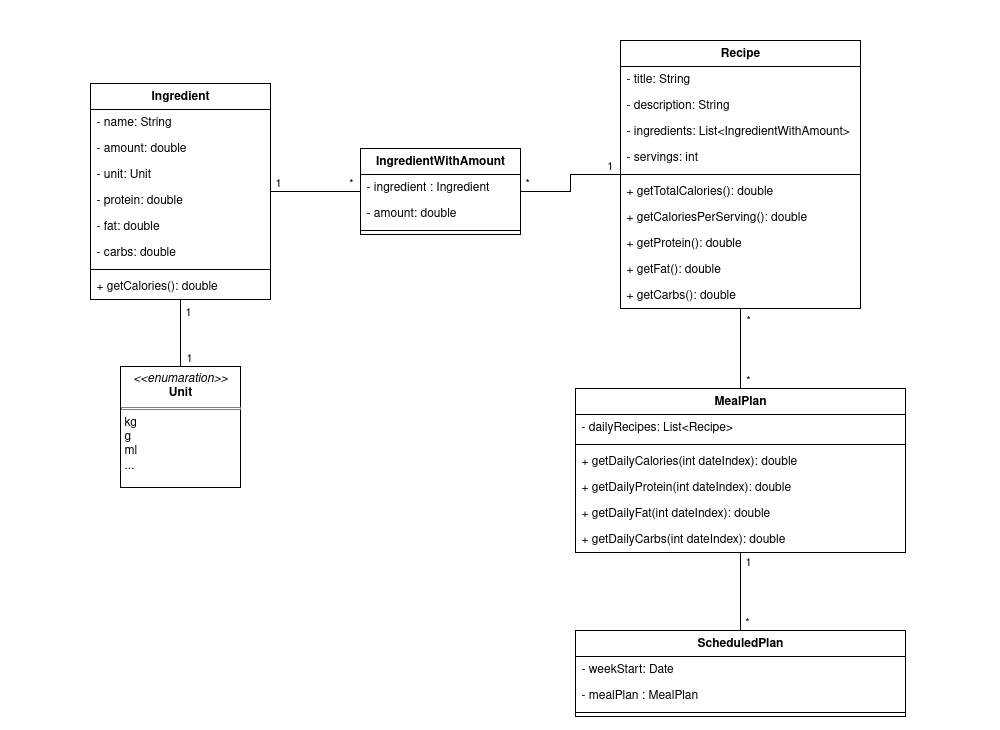

The diagram above was exported from draw.io. Its source (the exported page's mxGraphModel, read from the mxfile embedded in the PNG):
<mxGraphModel dx="2128" dy="771" grid="1" gridSize="10" guides="1" tooltips="1" connect="1" arrows="1" fold="1" page="1" pageScale="1" pageWidth="827" pageHeight="1169" math="0" shadow="0">
  <root>
    <mxCell id="0" />
    <mxCell id="1" parent="0" />
    <mxCell id="Ju2u4vSDoSm9SqkSdvkh-88" value="" style="rounded=0;whiteSpace=wrap;html=1;strokeColor=none;" vertex="1" parent="1">
      <mxGeometry x="-220" y="40" width="1000" height="730" as="geometry" />
    </mxCell>
    <mxCell id="iOSBc8FR9pX-Tii-rnxg-1" value="IngredientWithAmount" style="swimlane;fontStyle=1;align=center;verticalAlign=top;childLayout=stackLayout;horizontal=1;startSize=26;horizontalStack=0;resizeParent=1;resizeParentMax=0;resizeLast=0;collapsible=1;marginBottom=0;whiteSpace=wrap;html=1;" parent="1" vertex="1">
      <mxGeometry x="140" y="188" width="160" height="86" as="geometry" />
    </mxCell>
    <mxCell id="iOSBc8FR9pX-Tii-rnxg-2" value="&lt;div&gt;- ingredient : Ingredient&lt;/div&gt;" style="text;strokeColor=none;fillColor=none;align=left;verticalAlign=top;spacingLeft=4;spacingRight=4;overflow=hidden;rotatable=0;points=[[0,0.5],[1,0.5]];portConstraint=eastwest;whiteSpace=wrap;html=1;" parent="iOSBc8FR9pX-Tii-rnxg-1" vertex="1">
      <mxGeometry y="26" width="160" height="26" as="geometry" />
    </mxCell>
    <mxCell id="iOSBc8FR9pX-Tii-rnxg-9" value="- amount: double" style="text;strokeColor=none;fillColor=none;align=left;verticalAlign=top;spacingLeft=4;spacingRight=4;overflow=hidden;rotatable=0;points=[[0,0.5],[1,0.5]];portConstraint=eastwest;whiteSpace=wrap;html=1;" parent="iOSBc8FR9pX-Tii-rnxg-1" vertex="1">
      <mxGeometry y="52" width="160" height="26" as="geometry" />
    </mxCell>
    <mxCell id="iOSBc8FR9pX-Tii-rnxg-3" value="" style="line;strokeWidth=1;fillColor=none;align=left;verticalAlign=middle;spacingTop=-1;spacingLeft=3;spacingRight=3;rotatable=0;labelPosition=right;points=[];portConstraint=eastwest;strokeColor=inherit;" parent="iOSBc8FR9pX-Tii-rnxg-1" vertex="1">
      <mxGeometry y="78" width="160" height="8" as="geometry" />
    </mxCell>
    <mxCell id="iOSBc8FR9pX-Tii-rnxg-15" value="Recipe" style="swimlane;fontStyle=1;align=center;verticalAlign=top;childLayout=stackLayout;horizontal=1;startSize=26;horizontalStack=0;resizeParent=1;resizeParentMax=0;resizeLast=0;collapsible=1;marginBottom=0;whiteSpace=wrap;html=1;" parent="1" vertex="1">
      <mxGeometry x="400" y="80" width="240" height="268" as="geometry" />
    </mxCell>
    <mxCell id="iOSBc8FR9pX-Tii-rnxg-16" value="- title: String" style="text;strokeColor=none;fillColor=none;align=left;verticalAlign=top;spacingLeft=4;spacingRight=4;overflow=hidden;rotatable=0;points=[[0,0.5],[1,0.5]];portConstraint=eastwest;whiteSpace=wrap;html=1;" parent="iOSBc8FR9pX-Tii-rnxg-15" vertex="1">
      <mxGeometry y="26" width="240" height="26" as="geometry" />
    </mxCell>
    <mxCell id="iOSBc8FR9pX-Tii-rnxg-19" value="- description: String" style="text;strokeColor=none;fillColor=none;align=left;verticalAlign=top;spacingLeft=4;spacingRight=4;overflow=hidden;rotatable=0;points=[[0,0.5],[1,0.5]];portConstraint=eastwest;whiteSpace=wrap;html=1;" parent="iOSBc8FR9pX-Tii-rnxg-15" vertex="1">
      <mxGeometry y="52" width="240" height="26" as="geometry" />
    </mxCell>
    <mxCell id="iOSBc8FR9pX-Tii-rnxg-20" value="- ingredients: List&amp;lt;IngredientWithAmount&amp;gt;" style="text;strokeColor=none;fillColor=none;align=left;verticalAlign=top;spacingLeft=4;spacingRight=4;overflow=hidden;rotatable=0;points=[[0,0.5],[1,0.5]];portConstraint=eastwest;whiteSpace=wrap;html=1;" parent="iOSBc8FR9pX-Tii-rnxg-15" vertex="1">
      <mxGeometry y="78" width="240" height="26" as="geometry" />
    </mxCell>
    <mxCell id="iOSBc8FR9pX-Tii-rnxg-21" value="- servings: int" style="text;strokeColor=none;fillColor=none;align=left;verticalAlign=top;spacingLeft=4;spacingRight=4;overflow=hidden;rotatable=0;points=[[0,0.5],[1,0.5]];portConstraint=eastwest;whiteSpace=wrap;html=1;" parent="iOSBc8FR9pX-Tii-rnxg-15" vertex="1">
      <mxGeometry y="104" width="240" height="26" as="geometry" />
    </mxCell>
    <mxCell id="iOSBc8FR9pX-Tii-rnxg-17" value="" style="line;strokeWidth=1;fillColor=none;align=left;verticalAlign=middle;spacingTop=-1;spacingLeft=3;spacingRight=3;rotatable=0;labelPosition=right;points=[];portConstraint=eastwest;strokeColor=inherit;" parent="iOSBc8FR9pX-Tii-rnxg-15" vertex="1">
      <mxGeometry y="130" width="240" height="8" as="geometry" />
    </mxCell>
    <mxCell id="iOSBc8FR9pX-Tii-rnxg-18" value="+ getTotalCalories(): double" style="text;strokeColor=none;fillColor=none;align=left;verticalAlign=top;spacingLeft=4;spacingRight=4;overflow=hidden;rotatable=0;points=[[0,0.5],[1,0.5]];portConstraint=eastwest;whiteSpace=wrap;html=1;" parent="iOSBc8FR9pX-Tii-rnxg-15" vertex="1">
      <mxGeometry y="138" width="240" height="26" as="geometry" />
    </mxCell>
    <mxCell id="Ju2u4vSDoSm9SqkSdvkh-35" value="+ getCaloriesPerServing(): double" style="text;strokeColor=none;fillColor=none;align=left;verticalAlign=top;spacingLeft=4;spacingRight=4;overflow=hidden;rotatable=0;points=[[0,0.5],[1,0.5]];portConstraint=eastwest;whiteSpace=wrap;html=1;" vertex="1" parent="iOSBc8FR9pX-Tii-rnxg-15">
      <mxGeometry y="164" width="240" height="26" as="geometry" />
    </mxCell>
    <mxCell id="iOSBc8FR9pX-Tii-rnxg-23" value="+ getProtein(): double" style="text;strokeColor=none;fillColor=none;align=left;verticalAlign=top;spacingLeft=4;spacingRight=4;overflow=hidden;rotatable=0;points=[[0,0.5],[1,0.5]];portConstraint=eastwest;whiteSpace=wrap;html=1;" parent="iOSBc8FR9pX-Tii-rnxg-15" vertex="1">
      <mxGeometry y="190" width="240" height="26" as="geometry" />
    </mxCell>
    <mxCell id="Ju2u4vSDoSm9SqkSdvkh-37" value="+ getFat(): double" style="text;strokeColor=none;fillColor=none;align=left;verticalAlign=top;spacingLeft=4;spacingRight=4;overflow=hidden;rotatable=0;points=[[0,0.5],[1,0.5]];portConstraint=eastwest;whiteSpace=wrap;html=1;" vertex="1" parent="iOSBc8FR9pX-Tii-rnxg-15">
      <mxGeometry y="216" width="240" height="26" as="geometry" />
    </mxCell>
    <mxCell id="Ju2u4vSDoSm9SqkSdvkh-38" value="+ getCarbs(): double" style="text;strokeColor=none;fillColor=none;align=left;verticalAlign=top;spacingLeft=4;spacingRight=4;overflow=hidden;rotatable=0;points=[[0,0.5],[1,0.5]];portConstraint=eastwest;whiteSpace=wrap;html=1;" vertex="1" parent="iOSBc8FR9pX-Tii-rnxg-15">
      <mxGeometry y="242" width="240" height="26" as="geometry" />
    </mxCell>
    <mxCell id="iOSBc8FR9pX-Tii-rnxg-24" value="MealPlan" style="swimlane;fontStyle=1;align=center;verticalAlign=top;childLayout=stackLayout;horizontal=1;startSize=26;horizontalStack=0;resizeParent=1;resizeParentMax=0;resizeLast=0;collapsible=1;marginBottom=0;whiteSpace=wrap;html=1;" parent="1" vertex="1">
      <mxGeometry x="355" y="428" width="330" height="164" as="geometry" />
    </mxCell>
    <mxCell id="iOSBc8FR9pX-Tii-rnxg-26" value="- dailyRecipes: List&amp;lt;Recipe&amp;gt;&amp;nbsp;" style="text;strokeColor=none;fillColor=none;align=left;verticalAlign=top;spacingLeft=4;spacingRight=4;overflow=hidden;rotatable=0;points=[[0,0.5],[1,0.5]];portConstraint=eastwest;whiteSpace=wrap;html=1;" parent="iOSBc8FR9pX-Tii-rnxg-24" vertex="1">
      <mxGeometry y="26" width="330" height="26" as="geometry" />
    </mxCell>
    <mxCell id="iOSBc8FR9pX-Tii-rnxg-29" value="" style="line;strokeWidth=1;fillColor=none;align=left;verticalAlign=middle;spacingTop=-1;spacingLeft=3;spacingRight=3;rotatable=0;labelPosition=right;points=[];portConstraint=eastwest;strokeColor=inherit;" parent="iOSBc8FR9pX-Tii-rnxg-24" vertex="1">
      <mxGeometry y="52" width="330" height="8" as="geometry" />
    </mxCell>
    <mxCell id="iOSBc8FR9pX-Tii-rnxg-30" value="+ getDailyCalories(int dateIndex): double" style="text;strokeColor=none;fillColor=none;align=left;verticalAlign=top;spacingLeft=4;spacingRight=4;overflow=hidden;rotatable=0;points=[[0,0.5],[1,0.5]];portConstraint=eastwest;whiteSpace=wrap;html=1;" parent="iOSBc8FR9pX-Tii-rnxg-24" vertex="1">
      <mxGeometry y="60" width="330" height="26" as="geometry" />
    </mxCell>
    <mxCell id="Ju2u4vSDoSm9SqkSdvkh-50" value="+ getDailyProtein(int dateIndex): double" style="text;strokeColor=none;fillColor=none;align=left;verticalAlign=top;spacingLeft=4;spacingRight=4;overflow=hidden;rotatable=0;points=[[0,0.5],[1,0.5]];portConstraint=eastwest;whiteSpace=wrap;html=1;" vertex="1" parent="iOSBc8FR9pX-Tii-rnxg-24">
      <mxGeometry y="86" width="330" height="26" as="geometry" />
    </mxCell>
    <mxCell id="Ju2u4vSDoSm9SqkSdvkh-51" value="+ getDailyFat(int dateIndex): double" style="text;strokeColor=none;fillColor=none;align=left;verticalAlign=top;spacingLeft=4;spacingRight=4;overflow=hidden;rotatable=0;points=[[0,0.5],[1,0.5]];portConstraint=eastwest;whiteSpace=wrap;html=1;" vertex="1" parent="iOSBc8FR9pX-Tii-rnxg-24">
      <mxGeometry y="112" width="330" height="26" as="geometry" />
    </mxCell>
    <mxCell id="iOSBc8FR9pX-Tii-rnxg-31" value="+ getDailyCarbs(int dateIndex): double" style="text;strokeColor=none;fillColor=none;align=left;verticalAlign=top;spacingLeft=4;spacingRight=4;overflow=hidden;rotatable=0;points=[[0,0.5],[1,0.5]];portConstraint=eastwest;whiteSpace=wrap;html=1;" parent="iOSBc8FR9pX-Tii-rnxg-24" vertex="1">
      <mxGeometry y="138" width="330" height="26" as="geometry" />
    </mxCell>
    <mxCell id="Ju2u4vSDoSm9SqkSdvkh-24" value="&lt;p style=&quot;margin:0px;margin-top:4px;text-align:center;&quot;&gt;&lt;i&gt;&amp;lt;&amp;lt;enumaration&amp;gt;&amp;gt;&lt;/i&gt;&lt;br&gt;&lt;b&gt;Unit&lt;/b&gt;&lt;/p&gt;&lt;hr size=&quot;1&quot; style=&quot;border-style:solid;&quot;&gt;&lt;p style=&quot;margin:0px;margin-left:4px;&quot;&gt;kg&lt;/p&gt;&lt;p style=&quot;margin:0px;margin-left:4px;&quot;&gt;g&lt;/p&gt;&lt;p style=&quot;margin:0px;margin-left:4px;&quot;&gt;ml&lt;/p&gt;&lt;p style=&quot;margin:0px;margin-left:4px;&quot;&gt;...&lt;/p&gt;" style="verticalAlign=top;align=left;overflow=fill;html=1;whiteSpace=wrap;" vertex="1" parent="1">
      <mxGeometry x="-100" y="406" width="120" height="121" as="geometry" />
    </mxCell>
    <mxCell id="Ju2u4vSDoSm9SqkSdvkh-39" value="ScheduledPlan" style="swimlane;fontStyle=1;align=center;verticalAlign=top;childLayout=stackLayout;horizontal=1;startSize=26;horizontalStack=0;resizeParent=1;resizeParentMax=0;resizeLast=0;collapsible=1;marginBottom=0;whiteSpace=wrap;html=1;" vertex="1" parent="1">
      <mxGeometry x="355" y="670" width="330" height="86" as="geometry" />
    </mxCell>
    <mxCell id="Ju2u4vSDoSm9SqkSdvkh-40" value="- weekStart: Date" style="text;strokeColor=none;fillColor=none;align=left;verticalAlign=top;spacingLeft=4;spacingRight=4;overflow=hidden;rotatable=0;points=[[0,0.5],[1,0.5]];portConstraint=eastwest;whiteSpace=wrap;html=1;" vertex="1" parent="Ju2u4vSDoSm9SqkSdvkh-39">
      <mxGeometry y="26" width="330" height="26" as="geometry" />
    </mxCell>
    <mxCell id="Ju2u4vSDoSm9SqkSdvkh-41" value="- mealPlan : MealPlan" style="text;strokeColor=none;fillColor=none;align=left;verticalAlign=top;spacingLeft=4;spacingRight=4;overflow=hidden;rotatable=0;points=[[0,0.5],[1,0.5]];portConstraint=eastwest;whiteSpace=wrap;html=1;" vertex="1" parent="Ju2u4vSDoSm9SqkSdvkh-39">
      <mxGeometry y="52" width="330" height="26" as="geometry" />
    </mxCell>
    <mxCell id="Ju2u4vSDoSm9SqkSdvkh-42" value="" style="line;strokeWidth=1;fillColor=none;align=left;verticalAlign=middle;spacingTop=-1;spacingLeft=3;spacingRight=3;rotatable=0;labelPosition=right;points=[];portConstraint=eastwest;strokeColor=inherit;" vertex="1" parent="Ju2u4vSDoSm9SqkSdvkh-39">
      <mxGeometry y="78" width="330" height="8" as="geometry" />
    </mxCell>
    <mxCell id="Ju2u4vSDoSm9SqkSdvkh-54" value="Ingredient" style="swimlane;fontStyle=1;align=center;verticalAlign=top;childLayout=stackLayout;horizontal=1;startSize=26;horizontalStack=0;resizeParent=1;resizeParentMax=0;resizeLast=0;collapsible=1;marginBottom=0;whiteSpace=wrap;html=1;" vertex="1" parent="1">
      <mxGeometry x="-130" y="123" width="180" height="216" as="geometry" />
    </mxCell>
    <mxCell id="Ju2u4vSDoSm9SqkSdvkh-6" value="- name: String" style="text;strokeColor=none;fillColor=none;align=left;verticalAlign=top;spacingLeft=4;spacingRight=4;overflow=hidden;rotatable=0;points=[[0,0.5],[1,0.5]];portConstraint=eastwest;whiteSpace=wrap;html=1;" vertex="1" parent="Ju2u4vSDoSm9SqkSdvkh-54">
      <mxGeometry y="26" width="180" height="26" as="geometry" />
    </mxCell>
    <mxCell id="Ju2u4vSDoSm9SqkSdvkh-7" value="- amount: double" style="text;strokeColor=none;fillColor=none;align=left;verticalAlign=top;spacingLeft=4;spacingRight=4;overflow=hidden;rotatable=0;points=[[0,0.5],[1,0.5]];portConstraint=eastwest;whiteSpace=wrap;html=1;" vertex="1" parent="Ju2u4vSDoSm9SqkSdvkh-54">
      <mxGeometry y="52" width="180" height="26" as="geometry" />
    </mxCell>
    <mxCell id="Ju2u4vSDoSm9SqkSdvkh-8" value="- unit: Unit" style="text;strokeColor=none;fillColor=none;align=left;verticalAlign=top;spacingLeft=4;spacingRight=4;overflow=hidden;rotatable=0;points=[[0,0.5],[1,0.5]];portConstraint=eastwest;whiteSpace=wrap;html=1;" vertex="1" parent="Ju2u4vSDoSm9SqkSdvkh-54">
      <mxGeometry y="78" width="180" height="26" as="geometry" />
    </mxCell>
    <mxCell id="Ju2u4vSDoSm9SqkSdvkh-10" value="- protein: double" style="text;strokeColor=none;fillColor=none;align=left;verticalAlign=top;spacingLeft=4;spacingRight=4;overflow=hidden;rotatable=0;points=[[0,0.5],[1,0.5]];portConstraint=eastwest;whiteSpace=wrap;html=1;" vertex="1" parent="Ju2u4vSDoSm9SqkSdvkh-54">
      <mxGeometry y="104" width="180" height="26" as="geometry" />
    </mxCell>
    <mxCell id="Ju2u4vSDoSm9SqkSdvkh-11" value="- fat: double" style="text;strokeColor=none;fillColor=none;align=left;verticalAlign=top;spacingLeft=4;spacingRight=4;overflow=hidden;rotatable=0;points=[[0,0.5],[1,0.5]];portConstraint=eastwest;whiteSpace=wrap;html=1;" vertex="1" parent="Ju2u4vSDoSm9SqkSdvkh-54">
      <mxGeometry y="130" width="180" height="26" as="geometry" />
    </mxCell>
    <mxCell id="Ju2u4vSDoSm9SqkSdvkh-12" value="- carbs: double" style="text;strokeColor=none;fillColor=none;align=left;verticalAlign=top;spacingLeft=4;spacingRight=4;overflow=hidden;rotatable=0;points=[[0,0.5],[1,0.5]];portConstraint=eastwest;whiteSpace=wrap;html=1;" vertex="1" parent="Ju2u4vSDoSm9SqkSdvkh-54">
      <mxGeometry y="156" width="180" height="26" as="geometry" />
    </mxCell>
    <mxCell id="Ju2u4vSDoSm9SqkSdvkh-59" value="" style="line;strokeWidth=1;fillColor=none;align=left;verticalAlign=middle;spacingTop=-1;spacingLeft=3;spacingRight=3;rotatable=0;labelPosition=right;points=[];portConstraint=eastwest;strokeColor=inherit;" vertex="1" parent="Ju2u4vSDoSm9SqkSdvkh-54">
      <mxGeometry y="182" width="180" height="8" as="geometry" />
    </mxCell>
    <mxCell id="Ju2u4vSDoSm9SqkSdvkh-60" value="+ getCalories(): double" style="text;strokeColor=none;fillColor=none;align=left;verticalAlign=top;spacingLeft=4;spacingRight=4;overflow=hidden;rotatable=0;points=[[0,0.5],[1,0.5]];portConstraint=eastwest;whiteSpace=wrap;html=1;" vertex="1" parent="Ju2u4vSDoSm9SqkSdvkh-54">
      <mxGeometry y="190" width="180" height="26" as="geometry" />
    </mxCell>
    <mxCell id="Ju2u4vSDoSm9SqkSdvkh-72" value="" style="endArrow=none;html=1;edgeStyle=orthogonalEdgeStyle;rounded=0;" edge="1" parent="1" source="Ju2u4vSDoSm9SqkSdvkh-54" target="iOSBc8FR9pX-Tii-rnxg-1">
      <mxGeometry relative="1" as="geometry">
        <mxPoint x="50" y="230" as="sourcePoint" />
        <mxPoint x="180" y="120" as="targetPoint" />
      </mxGeometry>
    </mxCell>
    <mxCell id="Ju2u4vSDoSm9SqkSdvkh-73" value="&amp;nbsp;1&amp;nbsp;" style="edgeLabel;resizable=0;html=1;align=left;verticalAlign=bottom;" connectable="0" vertex="1" parent="Ju2u4vSDoSm9SqkSdvkh-72">
      <mxGeometry x="-1" relative="1" as="geometry" />
    </mxCell>
    <mxCell id="Ju2u4vSDoSm9SqkSdvkh-74" value="*&amp;nbsp;" style="edgeLabel;resizable=0;html=1;align=right;verticalAlign=bottom;" connectable="0" vertex="1" parent="Ju2u4vSDoSm9SqkSdvkh-72">
      <mxGeometry x="1" relative="1" as="geometry">
        <mxPoint x="-4" as="offset" />
      </mxGeometry>
    </mxCell>
    <mxCell id="Ju2u4vSDoSm9SqkSdvkh-76" value="" style="endArrow=none;html=1;edgeStyle=orthogonalEdgeStyle;rounded=0;" edge="1" parent="1" source="Ju2u4vSDoSm9SqkSdvkh-54" target="Ju2u4vSDoSm9SqkSdvkh-24">
      <mxGeometry relative="1" as="geometry">
        <mxPoint x="80" y="392.5" as="sourcePoint" />
        <mxPoint x="240" y="392.5" as="targetPoint" />
      </mxGeometry>
    </mxCell>
    <mxCell id="Ju2u4vSDoSm9SqkSdvkh-77" value="&amp;nbsp;1" style="edgeLabel;resizable=0;html=1;align=left;verticalAlign=bottom;" connectable="0" vertex="1" parent="Ju2u4vSDoSm9SqkSdvkh-76">
      <mxGeometry x="-1" relative="1" as="geometry">
        <mxPoint y="21" as="offset" />
      </mxGeometry>
    </mxCell>
    <mxCell id="Ju2u4vSDoSm9SqkSdvkh-78" value="1" style="edgeLabel;resizable=0;html=1;align=right;verticalAlign=bottom;" connectable="0" vertex="1" parent="Ju2u4vSDoSm9SqkSdvkh-76">
      <mxGeometry x="1" relative="1" as="geometry">
        <mxPoint x="12" as="offset" />
      </mxGeometry>
    </mxCell>
    <mxCell id="Ju2u4vSDoSm9SqkSdvkh-79" value="" style="endArrow=none;html=1;edgeStyle=orthogonalEdgeStyle;rounded=0;" edge="1" parent="1" source="iOSBc8FR9pX-Tii-rnxg-1" target="iOSBc8FR9pX-Tii-rnxg-15">
      <mxGeometry relative="1" as="geometry">
        <mxPoint x="320" y="430" as="sourcePoint" />
        <mxPoint x="480" y="430" as="targetPoint" />
      </mxGeometry>
    </mxCell>
    <mxCell id="Ju2u4vSDoSm9SqkSdvkh-80" value="&amp;nbsp;*" style="edgeLabel;resizable=0;html=1;align=left;verticalAlign=bottom;" connectable="0" vertex="1" parent="Ju2u4vSDoSm9SqkSdvkh-79">
      <mxGeometry x="-1" relative="1" as="geometry" />
    </mxCell>
    <mxCell id="Ju2u4vSDoSm9SqkSdvkh-81" value="1&amp;nbsp;" style="edgeLabel;resizable=0;html=1;align=right;verticalAlign=bottom;" connectable="0" vertex="1" parent="Ju2u4vSDoSm9SqkSdvkh-79">
      <mxGeometry x="1" relative="1" as="geometry">
        <mxPoint x="-4" as="offset" />
      </mxGeometry>
    </mxCell>
    <mxCell id="Ju2u4vSDoSm9SqkSdvkh-82" value="" style="endArrow=none;html=1;edgeStyle=orthogonalEdgeStyle;rounded=0;" edge="1" parent="1" source="iOSBc8FR9pX-Tii-rnxg-15" target="iOSBc8FR9pX-Tii-rnxg-24">
      <mxGeometry relative="1" as="geometry">
        <mxPoint x="320" y="430" as="sourcePoint" />
        <mxPoint x="480" y="430" as="targetPoint" />
      </mxGeometry>
    </mxCell>
    <mxCell id="Ju2u4vSDoSm9SqkSdvkh-83" value="&amp;nbsp;*" style="edgeLabel;resizable=0;html=1;align=left;verticalAlign=bottom;" connectable="0" vertex="1" parent="Ju2u4vSDoSm9SqkSdvkh-82">
      <mxGeometry x="-1" relative="1" as="geometry">
        <mxPoint x="1" y="20" as="offset" />
      </mxGeometry>
    </mxCell>
    <mxCell id="Ju2u4vSDoSm9SqkSdvkh-84" value="*" style="edgeLabel;resizable=0;html=1;align=right;verticalAlign=bottom;" connectable="0" vertex="1" parent="Ju2u4vSDoSm9SqkSdvkh-82">
      <mxGeometry x="1" relative="1" as="geometry">
        <mxPoint x="10" as="offset" />
      </mxGeometry>
    </mxCell>
    <mxCell id="Ju2u4vSDoSm9SqkSdvkh-85" value="" style="endArrow=none;html=1;edgeStyle=orthogonalEdgeStyle;rounded=0;" edge="1" parent="1" source="iOSBc8FR9pX-Tii-rnxg-24" target="Ju2u4vSDoSm9SqkSdvkh-39">
      <mxGeometry relative="1" as="geometry">
        <mxPoint x="320" y="490" as="sourcePoint" />
        <mxPoint x="480" y="490" as="targetPoint" />
      </mxGeometry>
    </mxCell>
    <mxCell id="Ju2u4vSDoSm9SqkSdvkh-86" value="&amp;nbsp;1" style="edgeLabel;resizable=0;html=1;align=left;verticalAlign=bottom;" connectable="0" vertex="1" parent="Ju2u4vSDoSm9SqkSdvkh-85">
      <mxGeometry x="-1" relative="1" as="geometry">
        <mxPoint y="18" as="offset" />
      </mxGeometry>
    </mxCell>
    <mxCell id="Ju2u4vSDoSm9SqkSdvkh-87" value="*" style="edgeLabel;resizable=0;html=1;align=right;verticalAlign=bottom;" connectable="0" vertex="1" parent="Ju2u4vSDoSm9SqkSdvkh-85">
      <mxGeometry x="1" relative="1" as="geometry">
        <mxPoint x="9" as="offset" />
      </mxGeometry>
    </mxCell>
  </root>
</mxGraphModel>